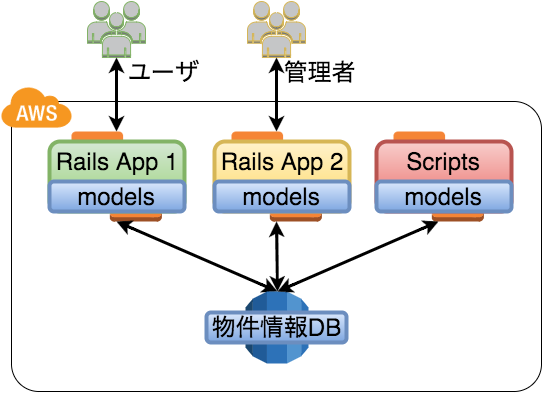

The diagram above was exported from draw.io. Its source (the exported page's mxGraphModel, read from the mxfile embedded in the PNG):
<mxGraphModel dx="1434" dy="810" grid="1" gridSize="10" guides="1" tooltips="1" connect="1" arrows="1" fold="1" page="1" pageScale="1" pageWidth="826" pageHeight="1169" background="#ffffff" math="0" shadow="0">
  <root>
    <mxCell id="0" />
    <mxCell id="1" parent="0" />
    <mxCell id="17" value="" style="dashed=0;html=1;shape=mxgraph.aws.groups.rrect;fillColor=none;strokeColor=#000000;gradientColor=none;fontSize=24;" vertex="1" parent="1">
      <mxGeometry x="110" y="180" width="530" height="290" as="geometry" />
    </mxCell>
    <mxCell id="2" value="" style="dashed=0;html=1;shape=mxgraph.aws2.compute_and_networking.ec2_instances;strokeColor=none;" vertex="1" parent="1">
      <mxGeometry x="170" y="210" width="90" height="90" as="geometry" />
    </mxCell>
    <mxCell id="3" value="" style="dashed=0;html=1;shape=mxgraph.aws2.compute_and_networking.ec2_instances;strokeColor=none;" vertex="1" parent="1">
      <mxGeometry x="330" y="210" width="90" height="90" as="geometry" />
    </mxCell>
    <mxCell id="5" value="" style="dashed=0;html=1;shape=mxgraph.aws2.non-service_specific.users;plain-green" vertex="1" parent="1">
      <mxGeometry x="186" y="80" width="58" height="56" as="geometry" />
    </mxCell>
    <mxCell id="7" value="ユーザ" style="text;html=1;strokeColor=none;fillColor=none;align=center;verticalAlign=middle;whiteSpace=wrap;overflow=hidden;fontSize=24;" vertex="1" parent="1">
      <mxGeometry x="224" y="136" width="76" height="30" as="geometry" />
    </mxCell>
    <mxCell id="8" value="" style="dashed=0;html=1;shape=mxgraph.aws2.non-service_specific.users;plain-yellow" vertex="1" parent="1">
      <mxGeometry x="346" y="80" width="58" height="56" as="geometry" />
    </mxCell>
    <mxCell id="9" value="管理者" style="text;html=1;strokeColor=none;fillColor=none;align=center;verticalAlign=middle;whiteSpace=wrap;overflow=hidden;fontSize=24;" vertex="1" parent="1">
      <mxGeometry x="380" y="136" width="76" height="30" as="geometry" />
    </mxCell>
    <mxCell id="18" value="" style="dashed=0;html=1;shape=mxgraph.aws.groups.aws_cloud_icon;strokeColor=none;fillColor=#F69721;gradientColor=none;fontSize=24;" vertex="1" parent="1">
      <mxGeometry x="100" y="166" width="70" height="40" as="geometry" />
    </mxCell>
    <mxCell id="19" value="" style="endArrow=classic;startArrow=classic;html=1;strokeWidth=3;fontSize=24;entryX=0.5;entryY=1;entryPerimeter=0;exitX=0.5;exitY=0;exitPerimeter=0;" edge="1" parent="1" source="2" target="5">
      <mxGeometry width="50" height="50" relative="1" as="geometry">
        <mxPoint x="10" y="60" as="sourcePoint" />
        <mxPoint x="60" y="10" as="targetPoint" />
      </mxGeometry>
    </mxCell>
    <mxCell id="20" value="" style="endArrow=classic;startArrow=classic;html=1;strokeWidth=3;fontSize=24;entryX=0.5;entryY=1;entryPerimeter=0;exitX=0.5;exitY=0;exitPerimeter=0;" edge="1" parent="1" source="3" target="8">
      <mxGeometry width="50" height="50" relative="1" as="geometry">
        <mxPoint x="330" y="210" as="sourcePoint" />
        <mxPoint x="330" y="136" as="targetPoint" />
      </mxGeometry>
    </mxCell>
    <mxCell id="22" value="" style="endArrow=classic;startArrow=classic;html=1;strokeWidth=3;fontSize=24;entryX=0.5;entryY=1;entryPerimeter=0;exitX=0.5;exitY=0;exitPerimeter=0;" edge="1" parent="1" source="14" target="2">
      <mxGeometry width="50" height="50" relative="1" as="geometry">
        <mxPoint x="170" y="224" as="sourcePoint" />
        <mxPoint x="170" y="150" as="targetPoint" />
      </mxGeometry>
    </mxCell>
    <mxCell id="23" value="Rails App 1" style="rounded=1;whiteSpace=wrap;html=1;strokeWidth=4;fontSize=24;plain-green;verticalAlign=top;" vertex="1" parent="1">
      <mxGeometry x="148" y="220" width="135" height="70" as="geometry" />
    </mxCell>
    <mxCell id="24" value="Rails App 2" style="rounded=1;whiteSpace=wrap;html=1;strokeWidth=4;fontSize=24;plain-yellow;verticalAlign=top;" vertex="1" parent="1">
      <mxGeometry x="313" y="220" width="135" height="70" as="geometry" />
    </mxCell>
    <mxCell id="27" value="" style="endArrow=classic;startArrow=classic;html=1;strokeWidth=3;fontSize=24;exitX=0.5;exitY=1;exitPerimeter=0;entryX=0.5;entryY=0;entryPerimeter=0;" edge="1" parent="1" source="3" target="14">
      <mxGeometry width="50" height="50" relative="1" as="geometry">
        <mxPoint x="375" y="310" as="sourcePoint" />
        <mxPoint x="300" y="310" as="targetPoint" />
      </mxGeometry>
    </mxCell>
    <mxCell id="52756ce75ceb7228-29" value="models" style="rounded=1;whiteSpace=wrap;html=1;strokeWidth=4;fontSize=24;plain-blue" vertex="1" parent="1">
      <mxGeometry x="148" y="260" width="135" height="30" as="geometry" />
    </mxCell>
    <mxCell id="52756ce75ceb7228-32" value="" style="group" vertex="1" connectable="0" parent="1">
      <mxGeometry x="305" y="370" width="140" height="72" as="geometry" />
    </mxCell>
    <mxCell id="14" value="" style="dashed=0;html=1;shape=mxgraph.aws2.database.rds;strokeColor=none;fontSize=24;" vertex="1" parent="52756ce75ceb7228-32">
      <mxGeometry x="39" width="63" height="72" as="geometry" />
    </mxCell>
    <mxCell id="1d4e6266953c6a4b-27" value="物件情報DB" style="rounded=1;whiteSpace=wrap;html=1;strokeWidth=4;fontSize=24;plain-blue" vertex="1" parent="52756ce75ceb7228-32">
      <mxGeometry y="21" width="140" height="30" as="geometry" />
    </mxCell>
    <mxCell id="52756ce75ceb7228-36" value="models" style="rounded=1;whiteSpace=wrap;html=1;strokeWidth=4;fontSize=24;plain-blue" vertex="1" parent="1">
      <mxGeometry x="313" y="260" width="135" height="30" as="geometry" />
    </mxCell>
    <mxCell id="52756ce75ceb7228-38" value="" style="dashed=0;html=1;shape=mxgraph.aws2.compute_and_networking.ec2_instances;strokeColor=none;" vertex="1" parent="1">
      <mxGeometry x="492" y="210" width="90" height="90" as="geometry" />
    </mxCell>
    <mxCell id="52756ce75ceb7228-39" value="Scripts" style="rounded=1;whiteSpace=wrap;html=1;strokeWidth=4;fontSize=24;verticalAlign=top;plain-red" vertex="1" parent="1">
      <mxGeometry x="475" y="220" width="135" height="70" as="geometry" />
    </mxCell>
    <mxCell id="52756ce75ceb7228-40" value="models" style="rounded=1;whiteSpace=wrap;html=1;strokeWidth=4;fontSize=24;plain-blue" vertex="1" parent="1">
      <mxGeometry x="475" y="260" width="135" height="30" as="geometry" />
    </mxCell>
    <mxCell id="52756ce75ceb7228-42" value="" style="endArrow=classic;startArrow=classic;html=1;strokeWidth=3;fontSize=24;exitX=0.5;exitY=1;exitPerimeter=0;entryX=0.5;entryY=0;entryPerimeter=0;" edge="1" parent="1" source="52756ce75ceb7228-38" target="14">
      <mxGeometry width="50" height="50" relative="1" as="geometry">
        <mxPoint x="492" y="310" as="sourcePoint" />
        <mxPoint x="493" y="380" as="targetPoint" />
      </mxGeometry>
    </mxCell>
  </root>
</mxGraphModel>